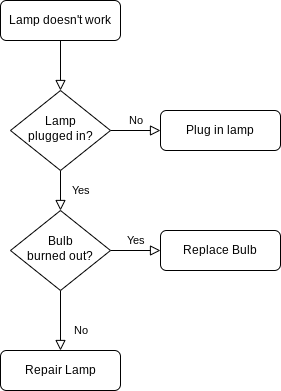

The diagram above was exported from draw.io. Its source (the exported page's mxGraphModel, read from the mxfile embedded in the PNG):
<mxGraphModel dx="1278" dy="587" grid="1" gridSize="10" guides="1" tooltips="1" connect="1" arrows="1" fold="1" page="1" pageScale="1" pageWidth="827" pageHeight="1169" math="0" shadow="0">
  <root>
    <mxCell id="WIyWlLk6GJQsqaUBKTNV-0" />
    <mxCell id="WIyWlLk6GJQsqaUBKTNV-1" parent="WIyWlLk6GJQsqaUBKTNV-0" />
    <mxCell id="WIyWlLk6GJQsqaUBKTNV-2" value="" style="rounded=0;html=1;jettySize=auto;orthogonalLoop=1;fontSize=11;endArrow=block;endFill=0;endSize=8;strokeWidth=1;shadow=0;labelBackgroundColor=none;edgeStyle=orthogonalEdgeStyle;" parent="WIyWlLk6GJQsqaUBKTNV-1" source="WIyWlLk6GJQsqaUBKTNV-3" target="WIyWlLk6GJQsqaUBKTNV-6" edge="1">
      <mxGeometry relative="1" as="geometry" />
    </mxCell>
    <mxCell id="WIyWlLk6GJQsqaUBKTNV-3" value="Lamp doesn't work" style="rounded=1;whiteSpace=wrap;html=1;fontSize=12;glass=0;strokeWidth=1;shadow=0;" parent="WIyWlLk6GJQsqaUBKTNV-1" vertex="1">
      <mxGeometry x="160" y="80" width="120" height="40" as="geometry" />
    </mxCell>
    <mxCell id="WIyWlLk6GJQsqaUBKTNV-4" value="Yes" style="rounded=0;html=1;jettySize=auto;orthogonalLoop=1;fontSize=11;endArrow=block;endFill=0;endSize=8;strokeWidth=1;shadow=0;labelBackgroundColor=none;edgeStyle=orthogonalEdgeStyle;" parent="WIyWlLk6GJQsqaUBKTNV-1" source="WIyWlLk6GJQsqaUBKTNV-6" target="WIyWlLk6GJQsqaUBKTNV-10" edge="1">
      <mxGeometry y="20" relative="1" as="geometry">
        <mxPoint as="offset" />
      </mxGeometry>
    </mxCell>
    <mxCell id="WIyWlLk6GJQsqaUBKTNV-5" value="No" style="edgeStyle=orthogonalEdgeStyle;rounded=0;html=1;jettySize=auto;orthogonalLoop=1;fontSize=11;endArrow=block;endFill=0;endSize=8;strokeWidth=1;shadow=0;labelBackgroundColor=none;" parent="WIyWlLk6GJQsqaUBKTNV-1" source="WIyWlLk6GJQsqaUBKTNV-6" target="WIyWlLk6GJQsqaUBKTNV-7" edge="1">
      <mxGeometry y="10" relative="1" as="geometry">
        <mxPoint as="offset" />
      </mxGeometry>
    </mxCell>
    <mxCell id="WIyWlLk6GJQsqaUBKTNV-6" value="Lamp&lt;br&gt;plugged in?" style="rhombus;whiteSpace=wrap;html=1;shadow=0;fontFamily=Helvetica;fontSize=12;align=center;strokeWidth=1;spacing=6;spacingTop=-4;" parent="WIyWlLk6GJQsqaUBKTNV-1" vertex="1">
      <mxGeometry x="170" y="170" width="100" height="80" as="geometry" />
    </mxCell>
    <mxCell id="WIyWlLk6GJQsqaUBKTNV-7" value="Plug in lamp" style="rounded=1;whiteSpace=wrap;html=1;fontSize=12;glass=0;strokeWidth=1;shadow=0;" parent="WIyWlLk6GJQsqaUBKTNV-1" vertex="1">
      <mxGeometry x="320" y="190" width="120" height="40" as="geometry" />
    </mxCell>
    <mxCell id="WIyWlLk6GJQsqaUBKTNV-8" value="No" style="rounded=0;html=1;jettySize=auto;orthogonalLoop=1;fontSize=11;endArrow=block;endFill=0;endSize=8;strokeWidth=1;shadow=0;labelBackgroundColor=none;edgeStyle=orthogonalEdgeStyle;" parent="WIyWlLk6GJQsqaUBKTNV-1" source="WIyWlLk6GJQsqaUBKTNV-10" target="WIyWlLk6GJQsqaUBKTNV-11" edge="1">
      <mxGeometry x="0.3333" y="20" relative="1" as="geometry">
        <mxPoint as="offset" />
      </mxGeometry>
    </mxCell>
    <mxCell id="WIyWlLk6GJQsqaUBKTNV-9" value="Yes" style="edgeStyle=orthogonalEdgeStyle;rounded=0;html=1;jettySize=auto;orthogonalLoop=1;fontSize=11;endArrow=block;endFill=0;endSize=8;strokeWidth=1;shadow=0;labelBackgroundColor=none;" parent="WIyWlLk6GJQsqaUBKTNV-1" source="WIyWlLk6GJQsqaUBKTNV-10" target="WIyWlLk6GJQsqaUBKTNV-12" edge="1">
      <mxGeometry y="10" relative="1" as="geometry">
        <mxPoint as="offset" />
      </mxGeometry>
    </mxCell>
    <mxCell id="WIyWlLk6GJQsqaUBKTNV-10" value="Bulb&lt;br&gt;burned out?" style="rhombus;whiteSpace=wrap;html=1;shadow=0;fontFamily=Helvetica;fontSize=12;align=center;strokeWidth=1;spacing=6;spacingTop=-4;" parent="WIyWlLk6GJQsqaUBKTNV-1" vertex="1">
      <mxGeometry x="170" y="290" width="100" height="80" as="geometry" />
    </mxCell>
    <mxCell id="WIyWlLk6GJQsqaUBKTNV-11" value="Repair Lamp" style="rounded=1;whiteSpace=wrap;html=1;fontSize=12;glass=0;strokeWidth=1;shadow=0;" parent="WIyWlLk6GJQsqaUBKTNV-1" vertex="1">
      <mxGeometry x="160" y="430" width="120" height="40" as="geometry" />
    </mxCell>
    <mxCell id="WIyWlLk6GJQsqaUBKTNV-12" value="Replace Bulb" style="rounded=1;whiteSpace=wrap;html=1;fontSize=12;glass=0;strokeWidth=1;shadow=0;" parent="WIyWlLk6GJQsqaUBKTNV-1" vertex="1">
      <mxGeometry x="320" y="310" width="120" height="40" as="geometry" />
    </mxCell>
  </root>
</mxGraphModel>